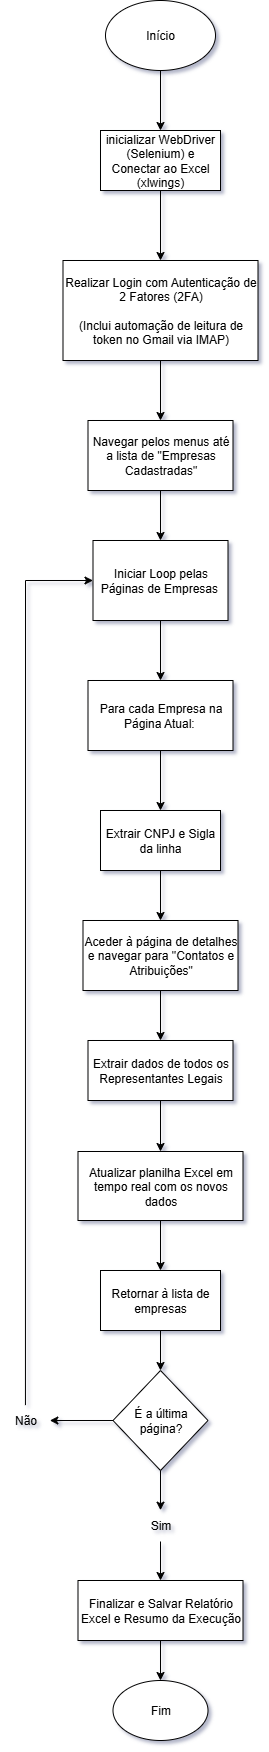

The diagram above was exported from draw.io. Its source (the exported page's mxGraphModel, read from the mxfile embedded in the PNG):
<mxGraphModel dx="2020" dy="860" grid="0" gridSize="10" guides="1" tooltips="1" connect="1" arrows="1" fold="1" page="1" pageScale="1" pageWidth="1169" pageHeight="827" math="0" shadow="1">
  <root>
    <mxCell id="0" />
    <mxCell id="1" parent="0" />
    <mxCell id="P3ITKf00WralXyqYAKiR-3" style="edgeStyle=orthogonalEdgeStyle;rounded=0;orthogonalLoop=1;jettySize=auto;html=1;exitX=0.5;exitY=1;exitDx=0;exitDy=0;" edge="1" parent="1" source="P3ITKf00WralXyqYAKiR-1" target="P3ITKf00WralXyqYAKiR-2">
      <mxGeometry relative="1" as="geometry" />
    </mxCell>
    <mxCell id="P3ITKf00WralXyqYAKiR-1" value="Início" style="ellipse;whiteSpace=wrap;html=1;" vertex="1" parent="1">
      <mxGeometry x="210" y="30" width="110" height="70" as="geometry" />
    </mxCell>
    <mxCell id="P3ITKf00WralXyqYAKiR-5" style="edgeStyle=orthogonalEdgeStyle;rounded=0;orthogonalLoop=1;jettySize=auto;html=1;exitX=0.5;exitY=1;exitDx=0;exitDy=0;" edge="1" parent="1" source="P3ITKf00WralXyqYAKiR-2" target="P3ITKf00WralXyqYAKiR-4">
      <mxGeometry relative="1" as="geometry" />
    </mxCell>
    <mxCell id="P3ITKf00WralXyqYAKiR-2" value="inicializar WebDriver (Selenium) e Conectar ao Excel (xlwings)" style="rounded=0;whiteSpace=wrap;html=1;" vertex="1" parent="1">
      <mxGeometry x="205" y="160" width="120" height="60" as="geometry" />
    </mxCell>
    <mxCell id="P3ITKf00WralXyqYAKiR-7" style="edgeStyle=orthogonalEdgeStyle;rounded=0;orthogonalLoop=1;jettySize=auto;html=1;exitX=0.5;exitY=1;exitDx=0;exitDy=0;entryX=0.5;entryY=0;entryDx=0;entryDy=0;" edge="1" parent="1" source="P3ITKf00WralXyqYAKiR-4" target="P3ITKf00WralXyqYAKiR-6">
      <mxGeometry relative="1" as="geometry" />
    </mxCell>
    <mxCell id="P3ITKf00WralXyqYAKiR-4" value="Realizar Login com Autenticação de 2 Fatores (2FA)&lt;div&gt;&lt;br&gt;&lt;/div&gt;&lt;div&gt;(Inclui automação de leitura de token no Gmail via IMAP)&lt;/div&gt;" style="rounded=0;whiteSpace=wrap;html=1;" vertex="1" parent="1">
      <mxGeometry x="167.5" y="290" width="195" height="100" as="geometry" />
    </mxCell>
    <mxCell id="P3ITKf00WralXyqYAKiR-9" style="edgeStyle=orthogonalEdgeStyle;rounded=0;orthogonalLoop=1;jettySize=auto;html=1;exitX=0.5;exitY=1;exitDx=0;exitDy=0;entryX=0.5;entryY=0;entryDx=0;entryDy=0;" edge="1" parent="1" source="P3ITKf00WralXyqYAKiR-6" target="P3ITKf00WralXyqYAKiR-8">
      <mxGeometry relative="1" as="geometry" />
    </mxCell>
    <mxCell id="P3ITKf00WralXyqYAKiR-6" value="Navegar pelos menus até a lista de &quot;Empresas Cadastradas&quot;" style="rounded=0;whiteSpace=wrap;html=1;" vertex="1" parent="1">
      <mxGeometry x="192.5" y="450" width="145" height="70" as="geometry" />
    </mxCell>
    <mxCell id="P3ITKf00WralXyqYAKiR-12" style="edgeStyle=orthogonalEdgeStyle;rounded=0;orthogonalLoop=1;jettySize=auto;html=1;exitX=0.5;exitY=1;exitDx=0;exitDy=0;entryX=0.5;entryY=0;entryDx=0;entryDy=0;" edge="1" parent="1" source="P3ITKf00WralXyqYAKiR-8" target="P3ITKf00WralXyqYAKiR-11">
      <mxGeometry relative="1" as="geometry" />
    </mxCell>
    <mxCell id="P3ITKf00WralXyqYAKiR-8" value="Iniciar Loop pelas Páginas de Empresas&amp;nbsp;" style="rounded=0;whiteSpace=wrap;html=1;" vertex="1" parent="1">
      <mxGeometry x="197.5" y="570" width="135" height="80" as="geometry" />
    </mxCell>
    <mxCell id="P3ITKf00WralXyqYAKiR-14" style="edgeStyle=orthogonalEdgeStyle;rounded=0;orthogonalLoop=1;jettySize=auto;html=1;exitX=0.5;exitY=1;exitDx=0;exitDy=0;" edge="1" parent="1" source="P3ITKf00WralXyqYAKiR-11" target="P3ITKf00WralXyqYAKiR-13">
      <mxGeometry relative="1" as="geometry" />
    </mxCell>
    <mxCell id="P3ITKf00WralXyqYAKiR-11" value="Para cada Empresa na Página Atual:&amp;nbsp;" style="rounded=0;whiteSpace=wrap;html=1;" vertex="1" parent="1">
      <mxGeometry x="192.5" y="710" width="145" height="70" as="geometry" />
    </mxCell>
    <mxCell id="P3ITKf00WralXyqYAKiR-16" style="edgeStyle=orthogonalEdgeStyle;rounded=0;orthogonalLoop=1;jettySize=auto;html=1;entryX=0.5;entryY=0;entryDx=0;entryDy=0;" edge="1" parent="1" source="P3ITKf00WralXyqYAKiR-13" target="P3ITKf00WralXyqYAKiR-15">
      <mxGeometry relative="1" as="geometry" />
    </mxCell>
    <mxCell id="P3ITKf00WralXyqYAKiR-13" value="Extrair CNPJ e Sigla da linha" style="rounded=0;whiteSpace=wrap;html=1;" vertex="1" parent="1">
      <mxGeometry x="205" y="840" width="120" height="60" as="geometry" />
    </mxCell>
    <mxCell id="P3ITKf00WralXyqYAKiR-18" style="edgeStyle=orthogonalEdgeStyle;rounded=0;orthogonalLoop=1;jettySize=auto;html=1;exitX=0.5;exitY=1;exitDx=0;exitDy=0;entryX=0.5;entryY=0;entryDx=0;entryDy=0;" edge="1" parent="1" source="P3ITKf00WralXyqYAKiR-15" target="P3ITKf00WralXyqYAKiR-17">
      <mxGeometry relative="1" as="geometry" />
    </mxCell>
    <mxCell id="P3ITKf00WralXyqYAKiR-15" value="Aceder à página de detalhes e navegar para &quot;Contatos e Atribuições&quot;" style="rounded=0;whiteSpace=wrap;html=1;" vertex="1" parent="1">
      <mxGeometry x="187.5" y="950" width="155" height="70" as="geometry" />
    </mxCell>
    <mxCell id="P3ITKf00WralXyqYAKiR-20" style="edgeStyle=orthogonalEdgeStyle;rounded=0;orthogonalLoop=1;jettySize=auto;html=1;exitX=0.5;exitY=1;exitDx=0;exitDy=0;entryX=0.5;entryY=0;entryDx=0;entryDy=0;" edge="1" parent="1" source="P3ITKf00WralXyqYAKiR-17" target="P3ITKf00WralXyqYAKiR-19">
      <mxGeometry relative="1" as="geometry" />
    </mxCell>
    <mxCell id="P3ITKf00WralXyqYAKiR-17" value="Extrair dados de todos os Representantes Legais" style="rounded=0;whiteSpace=wrap;html=1;" vertex="1" parent="1">
      <mxGeometry x="192.5" y="1070" width="145" height="60" as="geometry" />
    </mxCell>
    <mxCell id="P3ITKf00WralXyqYAKiR-22" style="edgeStyle=orthogonalEdgeStyle;rounded=0;orthogonalLoop=1;jettySize=auto;html=1;exitX=0.5;exitY=1;exitDx=0;exitDy=0;entryX=0.5;entryY=0;entryDx=0;entryDy=0;" edge="1" parent="1" source="P3ITKf00WralXyqYAKiR-19" target="P3ITKf00WralXyqYAKiR-21">
      <mxGeometry relative="1" as="geometry" />
    </mxCell>
    <mxCell id="P3ITKf00WralXyqYAKiR-19" value="Atualizar planilha Excel em tempo real com os novos dados" style="rounded=0;whiteSpace=wrap;html=1;" vertex="1" parent="1">
      <mxGeometry x="182.5" y="1181" width="165" height="69" as="geometry" />
    </mxCell>
    <mxCell id="P3ITKf00WralXyqYAKiR-24" style="edgeStyle=orthogonalEdgeStyle;rounded=0;orthogonalLoop=1;jettySize=auto;html=1;exitX=0.5;exitY=1;exitDx=0;exitDy=0;entryX=0.5;entryY=0;entryDx=0;entryDy=0;" edge="1" parent="1" source="P3ITKf00WralXyqYAKiR-21" target="P3ITKf00WralXyqYAKiR-23">
      <mxGeometry relative="1" as="geometry" />
    </mxCell>
    <mxCell id="P3ITKf00WralXyqYAKiR-21" value="Retornar à lista de empresas" style="rounded=0;whiteSpace=wrap;html=1;" vertex="1" parent="1">
      <mxGeometry x="205" y="1300" width="120" height="60" as="geometry" />
    </mxCell>
    <mxCell id="P3ITKf00WralXyqYAKiR-23" value="É a última página?" style="rhombus;whiteSpace=wrap;html=1;" vertex="1" parent="1">
      <mxGeometry x="217.5" y="1400" width="95" height="100" as="geometry" />
    </mxCell>
    <mxCell id="P3ITKf00WralXyqYAKiR-25" value="Não" style="text;html=1;align=center;verticalAlign=middle;resizable=0;points=[];autosize=1;strokeColor=none;fillColor=none;" vertex="1" parent="1">
      <mxGeometry x="105" y="1435" width="50" height="30" as="geometry" />
    </mxCell>
    <mxCell id="P3ITKf00WralXyqYAKiR-26" style="edgeStyle=orthogonalEdgeStyle;rounded=0;orthogonalLoop=1;jettySize=auto;html=1;exitX=0;exitY=0.5;exitDx=0;exitDy=0;entryX=0.987;entryY=0.5;entryDx=0;entryDy=0;entryPerimeter=0;" edge="1" parent="1" source="P3ITKf00WralXyqYAKiR-23" target="P3ITKf00WralXyqYAKiR-25">
      <mxGeometry relative="1" as="geometry" />
    </mxCell>
    <mxCell id="P3ITKf00WralXyqYAKiR-27" value="Sim" style="text;html=1;align=center;verticalAlign=middle;resizable=0;points=[];autosize=1;strokeColor=none;fillColor=none;" vertex="1" parent="1">
      <mxGeometry x="245" y="1540" width="40" height="30" as="geometry" />
    </mxCell>
    <mxCell id="P3ITKf00WralXyqYAKiR-29" style="edgeStyle=orthogonalEdgeStyle;rounded=0;orthogonalLoop=1;jettySize=auto;html=1;exitX=0.5;exitY=1;exitDx=0;exitDy=0;entryX=0.5;entryY=-0.01;entryDx=0;entryDy=0;entryPerimeter=0;" edge="1" parent="1" source="P3ITKf00WralXyqYAKiR-23" target="P3ITKf00WralXyqYAKiR-27">
      <mxGeometry relative="1" as="geometry" />
    </mxCell>
    <mxCell id="P3ITKf00WralXyqYAKiR-34" style="edgeStyle=orthogonalEdgeStyle;rounded=0;orthogonalLoop=1;jettySize=auto;html=1;exitX=0.5;exitY=1;exitDx=0;exitDy=0;entryX=0.5;entryY=0;entryDx=0;entryDy=0;" edge="1" parent="1" source="P3ITKf00WralXyqYAKiR-30" target="P3ITKf00WralXyqYAKiR-33">
      <mxGeometry relative="1" as="geometry" />
    </mxCell>
    <mxCell id="P3ITKf00WralXyqYAKiR-30" value="Finalizar e Salvar Relatório Excel e Resumo da Execução" style="rounded=0;whiteSpace=wrap;html=1;" vertex="1" parent="1">
      <mxGeometry x="182.5" y="1610" width="165" height="60" as="geometry" />
    </mxCell>
    <mxCell id="P3ITKf00WralXyqYAKiR-32" style="edgeStyle=orthogonalEdgeStyle;rounded=0;orthogonalLoop=1;jettySize=auto;html=1;exitX=0.5;exitY=1.033;exitDx=0;exitDy=0;entryX=0.5;entryY=0;entryDx=0;entryDy=0;exitPerimeter=0;" edge="1" parent="1" source="P3ITKf00WralXyqYAKiR-27" target="P3ITKf00WralXyqYAKiR-30">
      <mxGeometry relative="1" as="geometry" />
    </mxCell>
    <mxCell id="P3ITKf00WralXyqYAKiR-33" value="Fim" style="ellipse;whiteSpace=wrap;html=1;" vertex="1" parent="1">
      <mxGeometry x="217.5" y="1710" width="95" height="60" as="geometry" />
    </mxCell>
    <mxCell id="P3ITKf00WralXyqYAKiR-36" style="edgeStyle=orthogonalEdgeStyle;rounded=0;orthogonalLoop=1;jettySize=auto;html=1;exitX=0.499;exitY=-0.013;exitDx=0;exitDy=0;entryX=0;entryY=0.5;entryDx=0;entryDy=0;exitPerimeter=0;" edge="1" parent="1" source="P3ITKf00WralXyqYAKiR-25" target="P3ITKf00WralXyqYAKiR-8">
      <mxGeometry relative="1" as="geometry">
        <mxPoint x="130" y="1430" as="sourcePoint" />
      </mxGeometry>
    </mxCell>
  </root>
</mxGraphModel>